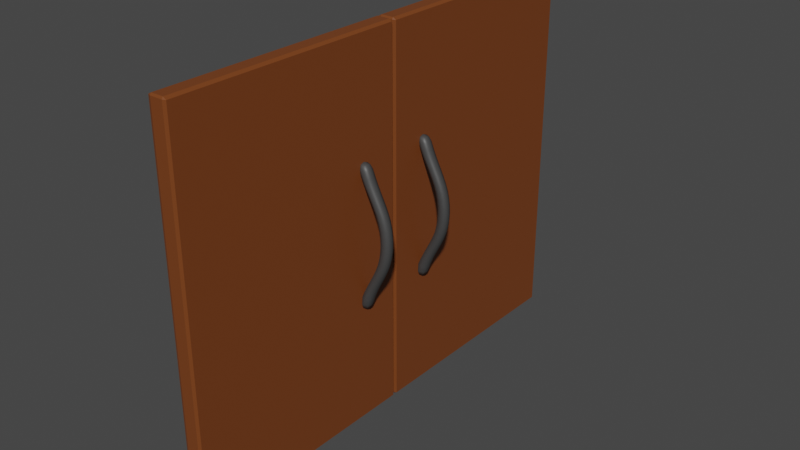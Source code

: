 # Source: DoubleDoorBlok.blend  (saved by Blender 3.5.10; exported with 4.5.12 LTS)
import bpy
from mathutils import Matrix  # noqa: F401  (used for matrix-valued properties, if any)

bpy.ops.wm.read_factory_settings(use_empty=True)
scene = bpy.context.scene
scene.name = 'Scene'

# ---- collections
col_collection = bpy.data.collections.new('Collection'); scene.collection.children.link(col_collection)

# ---- materials (node trees are filled in below, after node groups)
mat_doubledoor = bpy.data.materials.new('DoubleDoor')
mat_doubledoor.alpha_threshold = 0.0
mat_doubledoor.use_transparent_shadow = False
mat_doubledoor.roughness = 0.5
mat_doubledoor.line_color = (0.0, 0.0, 0.0, 1.0)
mat_doubledoorhandle = bpy.data.materials.new('DoubleDoorHandle')
mat_doubledoorhandle.use_transparent_shadow = False

# ---- material node trees
mat_doubledoor.use_nodes = True; mat_doubledoor.node_tree.nodes.clear()
_N = mat_doubledoor.node_tree.nodes; _L = mat_doubledoor.node_tree.links
n0 = _N.new('ShaderNodeOutputMaterial'); n0.name = 'Material Output'; n0.location = (300, 300)
n1 = _N.new('ShaderNodeBsdfPrincipled'); n1.name = 'Principled BSDF'; n1.location = (10, 300)
n1.distribution = 'GGX'
n1.subsurface_method = 'RANDOM_WALK_SKIN'
n1.inputs[0].default_value = (0.1845, 0.04971, 0.01033, 1.0)
n1.inputs[3].default_value = 1.45
n1.inputs[27].default_value = (0.0, 0.0, 0.0, 1.0)
n1.inputs[28].default_value = 1.0
_L.new(n1.outputs[0], n0.inputs[0])
n0.is_active_output = True
mat_doubledoorhandle.use_nodes = True; mat_doubledoorhandle.node_tree.nodes.clear()
_N = mat_doubledoorhandle.node_tree.nodes; _L = mat_doubledoorhandle.node_tree.links
n0 = _N.new('ShaderNodeBsdfPrincipled'); n0.name = 'Principled BSDF'; n0.location = (10, 300)
n0.distribution = 'GGX'
n0.subsurface_method = 'RANDOM_WALK_SKIN'
n0.inputs[0].default_value = (0.05227, 0.05227, 0.05227, 1.0)
n0.inputs[3].default_value = 1.45
n0.inputs[27].default_value = (0.0, 0.0, 0.0, 1.0)
n0.inputs[28].default_value = 1.0
n1 = _N.new('ShaderNodeOutputMaterial'); n1.name = 'Material Output'; n1.location = (300, 300)
_L.new(n0.outputs[0], n1.inputs[0])
n1.is_active_output = True

# ---- world
world_world = bpy.data.worlds.new('World'); scene.world = world_world
world_world.use_nodes = True; world_world.node_tree.nodes.clear()
_N = world_world.node_tree.nodes; _L = world_world.node_tree.links
n0 = _N.new('ShaderNodeOutputWorld'); n0.name = 'World Output'; n0.location = (300, 300)
n1 = _N.new('ShaderNodeBackground'); n1.name = 'Background'; n1.location = (10, 300)
n1.inputs[0].default_value = (0.05088, 0.05088, 0.05088, 1.0)
_L.new(n1.outputs[0], n0.inputs[0])
n0.is_active_output = True
world_world.color = (0.05088, 0.05088, 0.05088)
world_world.use_sun_shadow = False
world_world.sun_shadow_jitter_overblur = 0.0

# ---- meshes
me_plane = bpy.data.meshes.new('Plane')
me_plane.from_pydata([(-0.5, -0.495, 0.025), (-0.495, -0.5, 0.025), (-0.495, -0.495, 0.03), (0.495, -0.5, 0.025), (0.5, -0.495, 0.025), (0.495, -0.495, 0.03), (-0.5, 0.495, 0.025), (-0.495, 0.495, 0.03), (-0.495, 0.5, 0.025), (0.5, 0.495, 0.025), (0.495, 0.5, 0.025), (0.495, 0.495, 0.03), (-0.5, -0.495, 0.005), (-0.495, -0.495, 0.0), (-0.495, -0.5, 0.005), (0.495, -0.5, 0.005), (0.495, -0.495, 0.0), (0.5, -0.495, 0.005), (-0.5, 0.495, 0.005), (-0.495, 0.5, 0.005), (-0.495, 0.495, 0.0), (0.5, 0.495, 0.005), (0.495, 0.495, 0.0), (0.495, 0.5, 0.005)], [], [(3, 1, 14, 15), (2, 5, 11, 7), (9, 4, 17, 21), (8, 10, 23, 19), (13, 20, 22, 16), (0, 1, 2), (3, 4, 5), (6, 7, 8), (9, 10, 11), (12, 13, 14), (15, 16, 17), (18, 19, 20), (21, 22, 23), (6, 0, 2, 7), (1, 3, 5, 2), (4, 9, 11, 5), (10, 8, 7, 11), (20, 13, 12, 18), (13, 16, 15, 14), (16, 22, 21, 17), (22, 20, 19, 23), (0, 12, 14, 1), (3, 15, 17, 4), (8, 19, 18, 6), (9, 21, 23, 10), (0, 6, 18, 12)])
_uv = me_plane.uv_layers.new(name='UVMap')
_uv.uv.foreach_set('vector', [0.995, 0.0, 0.005, 0.0, 0.005, 0.0, 0.995, 0.0, 0.005, 0.005, 0.995, 0.005, 0.995, 0.995, 0.005, 0.995, 1.0, 0.995, 1.0, 0.005, 1.0, 0.005, 1.0, 0.995, 0.005, 1.0, 0.995, 1.0, 0.995, 1.0, 0.005, 1.0, 0.005, 0.005, 0.005, 0.995, 0.995, 0.995, 0.995, 0.005, 0.0, 0.005, 0.005, 0.0, 0.005, 0.005, 0.995, 0.0, 1.0, 0.005, 0.995, 0.005, 0.0, 0.995, 0.005, 0.995, 0.005, 1.0, 1.0, 0.995, 0.995, 1.0, 0.995, 0.995, 0.0, 0.005, 0.005, 0.005, 0.005, 0.0, 0.995, 0.0, 0.995, 0.005, 1.0, 0.005, 0.0, 0.995, 0.005, 1.0, 0.005, 0.995, 1.0, 0.995, 0.995, 0.995, 0.995, 1.0, 0.0, 0.995, 0.0, 0.005, 0.005, 0.005, 0.005, 0.995, 0.005, 0.0, 0.995, 0.0, 0.995, 0.005, 0.005, 0.005, 1.0, 0.005, 1.0, 0.995, 0.995, 0.995, 0.995, 0.005, 0.995, 1.0, 0.005, 1.0, 0.005, 0.995, 0.995, 0.995, 0.005, 0.995, 0.005, 0.005, 0.0, 0.005, 0.0, 0.995, 0.005, 0.005, 0.995, 0.005, 0.995, 0.0, 0.005, 0.0, 0.995, 0.005, 0.995, 0.995, 1.0, 0.995, 1.0, 0.005, 0.995, 0.995, 0.005, 0.995, 0.005, 1.0, 0.995, 1.0, 0.0, 0.005, 0.0, 0.005, 0.005, 0.0, 0.005, 0.0, 0.995, 0.0, 0.995, 0.0, 1.0, 0.005, 1.0, 0.005, 0.005, 1.0, 0.005, 1.0, 0.0, 0.995, 0.0, 0.995, 1.0, 0.995, 1.0, 0.995, 0.995, 1.0, 0.995, 1.0, 0.0, 0.005, 0.0, 0.995, 0.0, 0.995, 0.0, 0.005])
me_plane.materials.append(mat_doubledoor)
me_plane.update()
me_cube_001 = bpy.data.meshes.new('Cube.001')
me_cube_001.from_pydata([(-0.125, -0.125, -0.07449), (-0.125, -0.125, 0.1755), (-0.1667, 0.2426, 0.005674), (-0.1667, 0.2426, 0.339), (0.125, -0.125, -0.06717), (0.125, -0.125, 0.1828), (0.1667, 0.2426, 0.02415), (0.1667, 0.2426, 0.3575), (-0.1667, 0.7067, 0.552), (-0.1667, 0.7067, 0.2187), (0.1667, 0.7067, 0.2495), (0.1667, 0.7067, 0.5828), (-0.1667, 1.172, 0.7875), (-0.1667, 1.172, 0.4542), (0.1667, 1.172, 0.497), (0.1667, 1.172, 0.8303), (-0.1667, 1.658, 0.9832), (-0.1667, 1.658, 0.6499), (0.1667, 1.658, 0.704), (0.1667, 1.658, 1.037), (-0.1667, 2.174, 1.08), (-0.1667, 2.174, 0.7471), (0.1667, 2.174, 0.8086), (0.1667, 2.174, 1.142), (-0.1667, 2.685, 1.081), (-0.1667, 2.685, 0.7477), (0.1667, 2.685, 0.8093), (0.1667, 2.685, 1.143), (-0.1667, 3.196, 0.9852), (-0.1667, 3.196, 0.6519), (0.1667, 3.196, 0.7061), (0.1667, 3.196, 1.039), (-0.1667, 3.699, 0.7819), (-0.1667, 3.699, 0.4486), (0.1667, 3.699, 0.4912), (0.1667, 3.699, 0.8245), (-0.1667, 4.207, 0.5265), (-0.1667, 4.207, 0.1932), (0.1667, 4.207, 0.2226), (0.1667, 4.207, 0.5559), (-0.1667, 4.719, 0.3026), (-0.1667, 4.719, -0.03074), (0.1667, 4.719, -0.01498), (0.1667, 4.719, 0.3184), (-0.125, 5.088, 0.1561), (-0.125, 5.088, -0.09392), (0.125, 5.088, -0.0887), (0.125, 5.088, 0.1613), (-0.1595, 0.01489, -0.0667), (-0.1524, -0.1524, 0.04165), (-0.1595, 0.01489, 0.2524), (-0.2292, 0.2426, 0.1689), (0.0, 0.2426, -0.04759), (0.0, 0.2426, 0.4107), (0.2292, 0.2426, 0.1943), (0.1595, 0.01489, -0.05452), (0.1595, 0.01489, 0.2645), (0.1524, -0.1524, 0.04988), (-3.027e-09, -0.1524, -0.1066), (-2.328e-10, -0.1524, 0.1982), (-0.2292, 0.7067, 0.3796), (0.0, 0.7067, 0.1716), (0.0, 0.7067, 0.6299), (0.2292, 0.7067, 0.4219), (0.1667, 0.4769, 0.1307), (0.1667, 0.4769, 0.464), (-0.1667, 0.4769, 0.106), (-0.1667, 0.4769, 0.4393), (-0.2292, 1.172, 0.6128), (0.0, 1.172, 0.4131), (0.0, 1.172, 0.8714), (0.2292, 1.172, 0.6717), (0.1667, 0.9375, 0.3741), (0.1667, 0.9375, 0.7074), (-0.1667, 0.9375, 0.3372), (-0.1667, 0.9375, 0.6705), (-0.2292, 1.658, 0.8064), (0.0, 1.658, 0.6144), (0.0, 1.658, 1.073), (0.2292, 1.658, 0.8808), (-0.1667, 1.411, 0.5615), (0.1667, 1.411, 0.6103), (0.1667, 1.411, 0.9436), (-0.1667, 1.411, 0.8948), (-0.2292, 2.174, 0.9023), (0.0, 2.174, 0.7154), (0.0, 2.174, 1.174), (0.2292, 2.174, 0.9868), (0.1667, 1.914, 1.103), (-0.1667, 1.914, 1.045), (-0.1667, 1.914, 0.7115), (0.1667, 1.914, 0.7701), (-0.2292, 2.685, 0.9029), (0.0, 2.685, 0.716), (0.0, 2.685, 1.174), (0.2292, 2.685, 0.9875), (0.1667, 2.43, 0.8214), (0.1667, 2.43, 1.155), (-0.1667, 2.43, 0.7589), (-0.1667, 2.43, 1.092), (-0.2292, 3.196, 0.8084), (0.0, 3.196, 0.6165), (0.0, 3.196, 1.075), (0.2292, 3.196, 0.883), (0.1667, 2.941, 1.105), (-0.1667, 2.941, 1.047), (-0.1667, 2.941, 0.7132), (0.1667, 2.941, 0.7719), (-0.2292, 3.699, 0.6073), (0.0, 3.699, 0.4074), (0.0, 3.699, 0.8657), (0.2292, 3.699, 0.6658), (0.1667, 3.448, 0.9435), (-0.1667, 3.448, 0.8948), (-0.1667, 3.448, 0.5614), (0.1667, 3.448, 0.6102), (-0.2292, 4.207, 0.3543), (0.0, 4.207, 0.1454), (0.0, 4.207, 0.6037), (0.2292, 4.207, 0.3947), (0.1667, 3.951, 0.3586), (0.1667, 3.951, 0.6919), (-0.1667, 3.951, 0.3225), (-0.1667, 3.951, 0.6558), (-0.2292, 4.719, 0.133), (0.0, 4.719, -0.08536), (0.0, 4.719, 0.373), (0.2292, 4.719, 0.1546), (0.1667, 4.464, 0.4273), (-0.1667, 4.464, 0.4047), (-0.1667, 4.464, 0.07137), (0.1667, 4.464, 0.09392), (-0.1524, 5.115, 0.02438), (3.027e-09, 5.115, -0.1252), (0.0, 5.115, 0.1796), (0.1524, 5.115, 0.03007), (-0.1595, 4.951, 0.2244), (-0.1595, 4.951, -0.09463), (0.1595, 4.951, -0.08517), (0.1595, 4.951, 0.2339), (-0.2195, 0.01219, 0.08979), (0.2292, 0.4769, 0.302), (0.2195, 0.01219, 0.1064), (-2.328e-09, -0.2099, 0.02813), (2.794e-09, 0.01219, -0.1214), (-3.027e-09, 0.01219, 0.3176), (0.2292, 0.9375, 0.5476), (0.0, 0.4769, 0.05585), (0.0, 0.4769, 0.5142), (-0.2292, 0.4769, 0.268), (0.0, 1.411, 0.5234), (0.0, 0.9375, 0.2931), (0.0, 0.9375, 0.7515), (-0.2292, 0.9375, 0.497), (0.0, 1.914, 1.137), (0.0, 1.411, 0.9817), (-0.2292, 1.411, 0.719), (0.2292, 1.411, 0.7861), (0.2292, 2.43, 0.9998), (-0.2292, 1.914, 0.8672), (0.2292, 1.914, 0.9477), (0.0, 1.914, 0.6783), (0.0, 2.941, 1.138), (0.0, 2.43, 0.7277), (0.0, 2.43, 1.186), (-0.2292, 2.43, 0.9139), (0.0, 3.448, 0.9816), (-0.2292, 2.941, 0.8689), (0.2292, 2.941, 0.9496), (0.0, 2.941, 0.6801), (0.2292, 3.951, 0.532), (-0.2292, 3.448, 0.7189), (0.2292, 3.448, 0.786), (0.0, 3.448, 0.5233), (0.0, 4.464, 0.4785), (0.0, 3.951, 0.278), (0.0, 3.951, 0.7364), (-0.2292, 3.951, 0.4824), (-0.2195, 4.954, 0.06256), (-0.2292, 4.464, 0.2338), (0.2292, 4.464, 0.2648), (0.0, 4.464, 0.02015), (2.328e-09, 5.17, 0.01366), (0.2195, 4.954, 0.07542), (0.0, 4.954, -0.1505), (9.313e-10, 4.954, 0.2885)], [], [(0, 49, 140, 48), (49, 1, 50, 140), (140, 50, 3, 51), (48, 140, 51, 2), (7, 54, 141, 65), (54, 6, 64, 141), (141, 64, 10, 63), (65, 141, 63, 11), (6, 54, 142, 55), (54, 7, 56, 142), (142, 56, 5, 57), (55, 142, 57, 4), (4, 57, 143, 58), (57, 5, 59, 143), (143, 59, 1, 49), (58, 143, 49, 0), (2, 52, 144, 48), (52, 6, 55, 144), (144, 55, 4, 58), (48, 144, 58, 0), (7, 53, 145, 56), (53, 3, 50, 145), (145, 50, 1, 59), (56, 145, 59, 5), (11, 63, 146, 73), (63, 10, 72, 146), (146, 72, 14, 71), (73, 146, 71, 15), (6, 52, 147, 64), (52, 2, 66, 147), (147, 66, 9, 61), (64, 147, 61, 10), (3, 53, 148, 67), (53, 7, 65, 148), (148, 65, 11, 62), (67, 148, 62, 8), (2, 51, 149, 66), (51, 3, 67, 149), (149, 67, 8, 60), (66, 149, 60, 9), (14, 69, 150, 81), (69, 13, 80, 150), (150, 80, 17, 77), (81, 150, 77, 18), (10, 61, 151, 72), (61, 9, 74, 151), (151, 74, 13, 69), (72, 151, 69, 14), (8, 62, 152, 75), (62, 11, 73, 152), (152, 73, 15, 70), (75, 152, 70, 12), (9, 60, 153, 74), (60, 8, 75, 153), (153, 75, 12, 68), (74, 153, 68, 13), (16, 78, 154, 89), (78, 19, 88, 154), (154, 88, 23, 86), (89, 154, 86, 20), (12, 70, 155, 83), (70, 15, 82, 155), (155, 82, 19, 78), (83, 155, 78, 16), (13, 68, 156, 80), (68, 12, 83, 156), (156, 83, 16, 76), (80, 156, 76, 17), (15, 71, 157, 82), (71, 14, 81, 157), (157, 81, 18, 79), (82, 157, 79, 19), (23, 87, 158, 97), (87, 22, 96, 158), (158, 96, 26, 95), (97, 158, 95, 27), (17, 76, 159, 90), (76, 16, 89, 159), (159, 89, 20, 84), (90, 159, 84, 21), (19, 79, 160, 88), (79, 18, 91, 160), (160, 91, 22, 87), (88, 160, 87, 23), (18, 77, 161, 91), (77, 17, 90, 161), (161, 90, 21, 85), (91, 161, 85, 22), (24, 94, 162, 105), (94, 27, 104, 162), (162, 104, 31, 102), (105, 162, 102, 28), (22, 85, 163, 96), (85, 21, 98, 163), (163, 98, 25, 93), (96, 163, 93, 26), (20, 86, 164, 99), (86, 23, 97, 164), (164, 97, 27, 94), (99, 164, 94, 24), (21, 84, 165, 98), (84, 20, 99, 165), (165, 99, 24, 92), (98, 165, 92, 25), (28, 102, 166, 113), (102, 31, 112, 166), (166, 112, 35, 110), (113, 166, 110, 32), (25, 92, 167, 106), (92, 24, 105, 167), (167, 105, 28, 100), (106, 167, 100, 29), (27, 95, 168, 104), (95, 26, 107, 168), (168, 107, 30, 103), (104, 168, 103, 31), (26, 93, 169, 107), (93, 25, 106, 169), (169, 106, 29, 101), (107, 169, 101, 30), (35, 111, 170, 121), (111, 34, 120, 170), (170, 120, 38, 119), (121, 170, 119, 39), (29, 100, 171, 114), (100, 28, 113, 171), (171, 113, 32, 108), (114, 171, 108, 33), (31, 103, 172, 112), (103, 30, 115, 172), (172, 115, 34, 111), (112, 172, 111, 35), (30, 101, 173, 115), (101, 29, 114, 173), (173, 114, 33, 109), (115, 173, 109, 34), (36, 118, 174, 129), (118, 39, 128, 174), (174, 128, 43, 126), (129, 174, 126, 40), (34, 109, 175, 120), (109, 33, 122, 175), (175, 122, 37, 117), (120, 175, 117, 38), (32, 110, 176, 123), (110, 35, 121, 176), (176, 121, 39, 118), (123, 176, 118, 36), (33, 108, 177, 122), (108, 32, 123, 177), (177, 123, 36, 116), (122, 177, 116, 37), (41, 124, 178, 137), (124, 40, 136, 178), (178, 136, 44, 132), (137, 178, 132, 45), (37, 116, 179, 130), (116, 36, 129, 179), (179, 129, 40, 124), (130, 179, 124, 41), (39, 119, 180, 128), (119, 38, 131, 180), (180, 131, 42, 127), (128, 180, 127, 43), (38, 117, 181, 131), (117, 37, 130, 181), (181, 130, 41, 125), (131, 181, 125, 42), (45, 132, 182, 133), (132, 44, 134, 182), (182, 134, 47, 135), (133, 182, 135, 46), (43, 127, 183, 139), (127, 42, 138, 183), (183, 138, 46, 135), (139, 183, 135, 47), (42, 125, 184, 138), (125, 41, 137, 184), (184, 137, 45, 133), (138, 184, 133, 46), (40, 126, 185, 136), (126, 43, 139, 185), (185, 139, 47, 134), (136, 185, 134, 44)])
me_cube_001.polygons.foreach_set('use_smooth', [True] * 184)
_uv = me_cube_001.uv_layers.new(name='UVMap')
_uv.uv.foreach_set('vector', [0.375, 0.0, 0.5, 0.0, 0.5, 0.1215, 0.375, 0.125, 0.5, 0.0, 0.625, 0.0, 0.625, 0.125, 0.5, 0.1215, 0.5, 0.1215, 0.625, 0.125, 0.625, 0.25, 0.5, 0.2153, 0.375, 0.125, 0.5, 0.1215, 0.5, 0.2153, 0.375, 0.25, 0.625, 0.5417, 0.5, 0.5417, 0.5, 0.5052, 0.625, 0.5052, 0.5, 0.5417, 0.375, 0.5417, 0.375, 0.5052, 0.5, 0.5052, 0.5, 0.5052, 0.375, 0.5052, 0.375, 0.5, 0.5, 0.5, 0.625, 0.5052, 0.5, 0.5052, 0.5, 0.5, 0.625, 0.5, 0.375, 0.5417, 0.5, 0.5417, 0.5, 0.6302, 0.375, 0.6302, 0.5, 0.5417, 0.625, 0.5417, 0.625, 0.6302, 0.5, 0.6302, 0.5, 0.6302, 0.625, 0.6302, 0.625, 0.75, 0.5, 0.75, 0.375, 0.6302, 0.5, 0.6302, 0.5, 0.75, 0.375, 0.75, 0.375, 0.75, 0.5, 0.75, 0.5, 0.875, 0.375, 0.875, 0.5, 0.75, 0.625, 0.75, 0.625, 0.875, 0.5, 0.875, 0.5, 0.875, 0.625, 0.875, 0.625, 1.0, 0.5, 1.0, 0.375, 0.875, 0.5, 0.875, 0.5, 1.0, 0.375, 1.0, 0.125, 0.5, 0.25, 0.5382, 0.25, 0.6293, 0.125, 0.625, 0.25, 0.5382, 0.375, 0.5417, 0.375, 0.6302, 0.25, 0.6293, 0.25, 0.6293, 0.375, 0.6302, 0.375, 0.75, 0.25, 0.75, 0.125, 0.625, 0.25, 0.6293, 0.25, 0.75, 0.125, 0.75, 0.625, 0.5417, 0.75, 0.5382, 0.75, 0.6293, 0.625, 0.6302, 0.75, 0.5382, 0.875, 0.5, 0.875, 0.625, 0.75, 0.6293, 0.75, 0.6293, 0.875, 0.625, 0.875, 0.75, 0.75, 0.75, 0.625, 0.6302, 0.75, 0.6293, 0.75, 0.75, 0.625, 0.75, 0.625, 0.5, 0.5, 0.5, 0.5, 0.5, 0.625, 0.5, 0.5, 0.5, 0.375, 0.5, 0.375, 0.5, 0.5, 0.5, 0.5, 0.5, 0.375, 0.5, 0.375, 0.5, 0.5, 0.5, 0.625, 0.5, 0.5, 0.5, 0.5, 0.5, 0.625, 0.5, 0.375, 0.5417, 0.25, 0.5382, 0.25, 0.5043, 0.375, 0.5052, 0.25, 0.5382, 0.125, 0.5, 0.125, 0.5, 0.25, 0.5043, 0.25, 0.5043, 0.125, 0.5, 0.125, 0.5, 0.25, 0.5, 0.375, 0.5052, 0.25, 0.5043, 0.25, 0.5, 0.375, 0.5, 0.875, 0.5, 0.75, 0.5382, 0.75, 0.5043, 0.875, 0.5, 0.75, 0.5382, 0.625, 0.5417, 0.625, 0.5052, 0.75, 0.5043, 0.75, 0.5043, 0.625, 0.5052, 0.625, 0.5, 0.75, 0.5, 0.875, 0.5, 0.75, 0.5043, 0.75, 0.5, 0.875, 0.5, 0.375, 0.25, 0.5, 0.2153, 0.5, 0.2465, 0.375, 0.25, 0.5, 0.2153, 0.625, 0.25, 0.625, 0.25, 0.5, 0.2465, 0.5, 0.2465, 0.625, 0.25, 0.625, 0.25, 0.5, 0.25, 0.375, 0.25, 0.5, 0.2465, 0.5, 0.25, 0.375, 0.25, 0.375, 0.5, 0.25, 0.5, 0.25, 0.5, 0.375, 0.5, 0.25, 0.5, 0.125, 0.5, 0.125, 0.5, 0.25, 0.5, 0.25, 0.5, 0.125, 0.5, 0.125, 0.5, 0.25, 0.5, 0.375, 0.5, 0.25, 0.5, 0.25, 0.5, 0.375, 0.5, 0.375, 0.5, 0.25, 0.5, 0.25, 0.5, 0.375, 0.5, 0.25, 0.5, 0.125, 0.5, 0.125, 0.5, 0.25, 0.5, 0.25, 0.5, 0.125, 0.5, 0.125, 0.5, 0.25, 0.5, 0.375, 0.5, 0.25, 0.5, 0.25, 0.5, 0.375, 0.5, 0.875, 0.5, 0.75, 0.5, 0.75, 0.5, 0.875, 0.5, 0.75, 0.5, 0.625, 0.5, 0.625, 0.5, 0.75, 0.5, 0.75, 0.5, 0.625, 0.5, 0.625, 0.5, 0.75, 0.5, 0.875, 0.5, 0.75, 0.5, 0.75, 0.5, 0.875, 0.5, 0.375, 0.25, 0.5, 0.25, 0.5, 0.25, 0.375, 0.25, 0.5, 0.25, 0.625, 0.25, 0.625, 0.25, 0.5, 0.25, 0.5, 0.25, 0.625, 0.25, 0.625, 0.25, 0.5, 0.25, 0.375, 0.25, 0.5, 0.25, 0.5, 0.25, 0.375, 0.25, 0.875, 0.5, 0.75, 0.5, 0.75, 0.5, 0.875, 0.5, 0.75, 0.5, 0.625, 0.5, 0.625, 0.5, 0.75, 0.5, 0.75, 0.5, 0.625, 0.5, 0.625, 0.5, 0.75, 0.5, 0.875, 0.5, 0.75, 0.5, 0.75, 0.5, 0.875, 0.5, 0.875, 0.5, 0.75, 0.5, 0.75, 0.5, 0.875, 0.5, 0.75, 0.5, 0.625, 0.5, 0.625, 0.5, 0.75, 0.5, 0.75, 0.5, 0.625, 0.5, 0.625, 0.5, 0.75, 0.5, 0.875, 0.5, 0.75, 0.5, 0.75, 0.5, 0.875, 0.5, 0.375, 0.25, 0.5, 0.25, 0.5, 0.25, 0.375, 0.25, 0.5, 0.25, 0.625, 0.25, 0.625, 0.25, 0.5, 0.25, 0.5, 0.25, 0.625, 0.25, 0.625, 0.25, 0.5, 0.25, 0.375, 0.25, 0.5, 0.25, 0.5, 0.25, 0.375, 0.25, 0.625, 0.5, 0.5, 0.5, 0.5, 0.5, 0.625, 0.5, 0.5, 0.5, 0.375, 0.5, 0.375, 0.5, 0.5, 0.5, 0.5, 0.5, 0.375, 0.5, 0.375, 0.5, 0.5, 0.5, 0.625, 0.5, 0.5, 0.5, 0.5, 0.5, 0.625, 0.5, 0.625, 0.5, 0.5, 0.5, 0.5, 0.5, 0.625, 0.5, 0.5, 0.5, 0.375, 0.5, 0.375, 0.5, 0.5, 0.5, 0.5, 0.5, 0.375, 0.5, 0.375, 0.5, 0.5, 0.5, 0.625, 0.5, 0.5, 0.5, 0.5, 0.5, 0.625, 0.5, 0.375, 0.25, 0.5, 0.25, 0.5, 0.25, 0.375, 0.25, 0.5, 0.25, 0.625, 0.25, 0.625, 0.25, 0.5, 0.25, 0.5, 0.25, 0.625, 0.25, 0.625, 0.25, 0.5, 0.25, 0.375, 0.25, 0.5, 0.25, 0.5, 0.25, 0.375, 0.25, 0.625, 0.5, 0.5, 0.5, 0.5, 0.5, 0.625, 0.5, 0.5, 0.5, 0.375, 0.5, 0.375, 0.5, 0.5, 0.5, 0.5, 0.5, 0.375, 0.5, 0.375, 0.5, 0.5, 0.5, 0.625, 0.5, 0.5, 0.5, 0.5, 0.5, 0.625, 0.5, 0.375, 0.5, 0.25, 0.5, 0.25, 0.5, 0.375, 0.5, 0.25, 0.5, 0.125, 0.5, 0.125, 0.5, 0.25, 0.5, 0.25, 0.5, 0.125, 0.5, 0.125, 0.5, 0.25, 0.5, 0.375, 0.5, 0.25, 0.5, 0.25, 0.5, 0.375, 0.5, 0.875, 0.5, 0.75, 0.5, 0.75, 0.5, 0.875, 0.5, 0.75, 0.5, 0.625, 0.5, 0.625, 0.5, 0.75, 0.5, 0.75, 0.5, 0.625, 0.5, 0.625, 0.5, 0.75, 0.5, 0.875, 0.5, 0.75, 0.5, 0.75, 0.5, 0.875, 0.5, 0.375, 0.5, 0.25, 0.5, 0.25, 0.5, 0.375, 0.5, 0.25, 0.5, 0.125, 0.5, 0.125, 0.5, 0.25, 0.5, 0.25, 0.5, 0.125, 0.5, 0.125, 0.5, 0.25, 0.5, 0.375, 0.5, 0.25, 0.5, 0.25, 0.5, 0.375, 0.5, 0.875, 0.5, 0.75, 0.5, 0.75, 0.5, 0.875, 0.5, 0.75, 0.5, 0.625, 0.5, 0.625, 0.5, 0.75, 0.5, 0.75, 0.5, 0.625, 0.5, 0.625, 0.5, 0.75, 0.5, 0.875, 0.5, 0.75, 0.5, 0.75, 0.5, 0.875, 0.5, 0.375, 0.25, 0.5, 0.25, 0.5, 0.25, 0.375, 0.25, 0.5, 0.25, 0.625, 0.25, 0.625, 0.25, 0.5, 0.25, 0.5, 0.25, 0.625, 0.25, 0.625, 0.25, 0.5, 0.25, 0.375, 0.25, 0.5, 0.25, 0.5, 0.25, 0.375, 0.25, 0.875, 0.5, 0.75, 0.5, 0.75, 0.5, 0.875, 0.5, 0.75, 0.5, 0.625, 0.5, 0.625, 0.5, 0.75, 0.5, 0.75, 0.5, 0.625, 0.5, 0.625, 0.5, 0.75, 0.5, 0.875, 0.5, 0.75, 0.5, 0.75, 0.5, 0.875, 0.5, 0.375, 0.25, 0.5, 0.25, 0.5, 0.25, 0.375, 0.25, 0.5, 0.25, 0.625, 0.25, 0.625, 0.25, 0.5, 0.25, 0.5, 0.25, 0.625, 0.25, 0.625, 0.25, 0.5, 0.25, 0.375, 0.25, 0.5, 0.25, 0.5, 0.25, 0.375, 0.25, 0.625, 0.5, 0.5, 0.5, 0.5, 0.5, 0.625, 0.5, 0.5, 0.5, 0.375, 0.5, 0.375, 0.5, 0.5, 0.5, 0.5, 0.5, 0.375, 0.5, 0.375, 0.5, 0.5, 0.5, 0.625, 0.5, 0.5, 0.5, 0.5, 0.5, 0.625, 0.5, 0.375, 0.5, 0.25, 0.5, 0.25, 0.5, 0.375, 0.5, 0.25, 0.5, 0.125, 0.5, 0.125, 0.5, 0.25, 0.5, 0.25, 0.5, 0.125, 0.5, 0.125, 0.5, 0.25, 0.5, 0.375, 0.5, 0.25, 0.5, 0.25, 0.5, 0.375, 0.5, 0.625, 0.5, 0.5, 0.5, 0.5, 0.5, 0.625, 0.5, 0.5, 0.5, 0.375, 0.5, 0.375, 0.5, 0.5, 0.5, 0.5, 0.5, 0.375, 0.5, 0.375, 0.5, 0.5, 0.5, 0.625, 0.5, 0.5, 0.5, 0.5, 0.5, 0.625, 0.5, 0.375, 0.25, 0.5, 0.25, 0.5, 0.25, 0.375, 0.25, 0.5, 0.25, 0.625, 0.25, 0.625, 0.25, 0.5, 0.25, 0.5, 0.25, 0.625, 0.25, 0.625, 0.25, 0.5, 0.25, 0.375, 0.25, 0.5, 0.25, 0.5, 0.25, 0.375, 0.25, 0.625, 0.5, 0.5, 0.5, 0.5, 0.5, 0.625, 0.5, 0.5, 0.5, 0.375, 0.5, 0.375, 0.5, 0.5, 0.5, 0.5, 0.5, 0.375, 0.5, 0.375, 0.5, 0.5, 0.5, 0.625, 0.5, 0.5, 0.5, 0.5, 0.5, 0.625, 0.5, 0.375, 0.5, 0.25, 0.5, 0.25, 0.5, 0.375, 0.5, 0.25, 0.5, 0.125, 0.5, 0.125, 0.5, 0.25, 0.5, 0.25, 0.5, 0.125, 0.5, 0.125, 0.5, 0.25, 0.5, 0.375, 0.5, 0.25, 0.5, 0.25, 0.5, 0.375, 0.5, 0.875, 0.5, 0.75, 0.5, 0.75, 0.5, 0.875, 0.5, 0.75, 0.5, 0.625, 0.5, 0.625, 0.5, 0.75, 0.5, 0.75, 0.5, 0.625, 0.5, 0.625, 0.5, 0.75, 0.5, 0.875, 0.5, 0.75, 0.5, 0.75, 0.5, 0.875, 0.5, 0.375, 0.5, 0.25, 0.5, 0.25, 0.5, 0.375, 0.5, 0.25, 0.5, 0.125, 0.5, 0.125, 0.5, 0.25, 0.5, 0.25, 0.5, 0.125, 0.5, 0.125, 0.5, 0.25, 0.5, 0.375, 0.5, 0.25, 0.5, 0.25, 0.5, 0.375, 0.5, 0.875, 0.5, 0.75, 0.5, 0.75, 0.5, 0.875, 0.5, 0.75, 0.5, 0.625, 0.5, 0.625, 0.5, 0.75, 0.5, 0.75, 0.5, 0.625, 0.5, 0.625, 0.5, 0.75, 0.5, 0.875, 0.5, 0.75, 0.5, 0.75, 0.5, 0.875, 0.5, 0.375, 0.25, 0.5, 0.25, 0.5, 0.25, 0.375, 0.25, 0.5, 0.25, 0.625, 0.25, 0.625, 0.25, 0.5, 0.25, 0.5, 0.25, 0.625, 0.25, 0.625, 0.25, 0.5, 0.25, 0.375, 0.25, 0.5, 0.25, 0.5, 0.25, 0.375, 0.25, 0.375, 0.25, 0.5, 0.25, 0.5, 0.2535, 0.375, 0.25, 0.5, 0.25, 0.625, 0.25, 0.625, 0.25, 0.5, 0.2535, 0.5, 0.2535, 0.625, 0.25, 0.625, 0.25, 0.5, 0.2847, 0.375, 0.25, 0.5, 0.2535, 0.5, 0.2847, 0.375, 0.25, 0.375, 0.25, 0.5, 0.25, 0.5, 0.25, 0.375, 0.25, 0.5, 0.25, 0.625, 0.25, 0.625, 0.25, 0.5, 0.25, 0.5, 0.25, 0.625, 0.25, 0.625, 0.25, 0.5, 0.25, 0.375, 0.25, 0.5, 0.25, 0.5, 0.25, 0.375, 0.25, 0.625, 0.5, 0.5, 0.5, 0.5, 0.5, 0.625, 0.5, 0.5, 0.5, 0.375, 0.5, 0.375, 0.5, 0.5, 0.5, 0.5, 0.5, 0.375, 0.5, 0.375, 0.5, 0.5, 0.5, 0.625, 0.5, 0.5, 0.5, 0.5, 0.5, 0.625, 0.5, 0.375, 0.5, 0.25, 0.5, 0.25, 0.5, 0.375, 0.5, 0.25, 0.5, 0.125, 0.5, 0.125, 0.5, 0.25, 0.5, 0.25, 0.5, 0.125, 0.5, 0.125, 0.5, 0.25, 0.5, 0.375, 0.5, 0.25, 0.5, 0.25, 0.5, 0.375, 0.5, 0.375, 0.25, 0.5, 0.2847, 0.5, 0.375, 0.375, 0.375, 0.5, 0.2847, 0.625, 0.25, 0.625, 0.375, 0.5, 0.375, 0.5, 0.375, 0.625, 0.375, 0.625, 0.5, 0.5, 0.4653, 0.375, 0.375, 0.5, 0.375, 0.5, 0.4653, 0.375, 0.5, 0.625, 0.5, 0.5, 0.5, 0.5, 0.4965, 0.625, 0.4991, 0.5, 0.5, 0.375, 0.5, 0.375, 0.4991, 0.5, 0.4965, 0.5, 0.4965, 0.375, 0.4991, 0.375, 0.5, 0.5, 0.4653, 0.625, 0.4991, 0.5, 0.4965, 0.5, 0.4653, 0.625, 0.5, 0.375, 0.5, 0.25, 0.5, 0.25, 0.5, 0.375, 0.4991, 0.25, 0.5, 0.125, 0.5, 0.125, 0.5, 0.25, 0.5, 0.25, 0.5, 0.125, 0.5, 0.125, 0.5, 0.25, 0.5, 0.375, 0.4991, 0.25, 0.5, 0.25, 0.5, 0.375, 0.5, 0.875, 0.5, 0.75, 0.5, 0.75, 0.5, 0.875, 0.5, 0.75, 0.5, 0.625, 0.5, 0.625, 0.4991, 0.75, 0.5, 0.75, 0.5, 0.625, 0.4991, 0.625, 0.5, 0.75, 0.5, 0.875, 0.5, 0.75, 0.5, 0.75, 0.5, 0.875, 0.5])
me_cube_001.materials.append(mat_doubledoorhandle)
me_cube_001.update()
me_plane_001 = bpy.data.meshes.new('Plane.001')
me_plane_001.from_pydata([(-0.5, -0.495, 0.025), (-0.495, -0.5, 0.025), (-0.495, -0.495, 0.03), (0.495, -0.5, 0.025), (0.5, -0.495, 0.025), (0.495, -0.495, 0.03), (-0.5, 0.495, 0.025), (-0.495, 0.495, 0.03), (-0.495, 0.5, 0.025), (0.5, 0.495, 0.025), (0.495, 0.5, 0.025), (0.495, 0.495, 0.03), (-0.5, -0.495, 0.005), (-0.495, -0.495, 0.0), (-0.495, -0.5, 0.005), (0.495, -0.5, 0.005), (0.495, -0.495, 0.0), (0.5, -0.495, 0.005), (-0.5, 0.495, 0.005), (-0.495, 0.5, 0.005), (-0.495, 0.495, 0.0), (0.5, 0.495, 0.005), (0.495, 0.495, 0.0), (0.495, 0.5, 0.005)], [], [(3, 1, 14, 15), (2, 5, 11, 7), (9, 4, 17, 21), (8, 10, 23, 19), (13, 20, 22, 16), (0, 1, 2), (3, 4, 5), (6, 7, 8), (9, 10, 11), (12, 13, 14), (15, 16, 17), (18, 19, 20), (21, 22, 23), (6, 0, 2, 7), (1, 3, 5, 2), (4, 9, 11, 5), (10, 8, 7, 11), (20, 13, 12, 18), (13, 16, 15, 14), (16, 22, 21, 17), (22, 20, 19, 23), (0, 12, 14, 1), (3, 15, 17, 4), (8, 19, 18, 6), (9, 21, 23, 10), (0, 6, 18, 12)])
_uv = me_plane_001.uv_layers.new(name='UVMap')
_uv.uv.foreach_set('vector', [0.995, 0.0, 0.005, 0.0, 0.005, 0.0, 0.995, 0.0, 0.005, 0.005, 0.995, 0.005, 0.995, 0.995, 0.005, 0.995, 1.0, 0.995, 1.0, 0.005, 1.0, 0.005, 1.0, 0.995, 0.005, 1.0, 0.995, 1.0, 0.995, 1.0, 0.005, 1.0, 0.005, 0.005, 0.005, 0.995, 0.995, 0.995, 0.995, 0.005, 0.0, 0.005, 0.005, 0.0, 0.005, 0.005, 0.995, 0.0, 1.0, 0.005, 0.995, 0.005, 0.0, 0.995, 0.005, 0.995, 0.005, 1.0, 1.0, 0.995, 0.995, 1.0, 0.995, 0.995, 0.0, 0.005, 0.005, 0.005, 0.005, 0.0, 0.995, 0.0, 0.995, 0.005, 1.0, 0.005, 0.0, 0.995, 0.005, 1.0, 0.005, 0.995, 1.0, 0.995, 0.995, 0.995, 0.995, 1.0, 0.0, 0.995, 0.0, 0.005, 0.005, 0.005, 0.005, 0.995, 0.005, 0.0, 0.995, 0.0, 0.995, 0.005, 0.005, 0.005, 1.0, 0.005, 1.0, 0.995, 0.995, 0.995, 0.995, 0.005, 0.995, 1.0, 0.005, 1.0, 0.005, 0.995, 0.995, 0.995, 0.005, 0.995, 0.005, 0.005, 0.0, 0.005, 0.0, 0.995, 0.005, 0.005, 0.995, 0.005, 0.995, 0.0, 0.005, 0.0, 0.995, 0.005, 0.995, 0.995, 1.0, 0.995, 1.0, 0.005, 0.995, 0.995, 0.005, 0.995, 0.005, 1.0, 0.995, 1.0, 0.0, 0.005, 0.0, 0.005, 0.005, 0.0, 0.005, 0.0, 0.995, 0.0, 0.995, 0.0, 1.0, 0.005, 1.0, 0.005, 0.005, 1.0, 0.005, 1.0, 0.0, 0.995, 0.0, 0.995, 1.0, 0.995, 1.0, 0.995, 0.995, 1.0, 0.995, 1.0, 0.0, 0.005, 0.0, 0.995, 0.0, 0.995, 0.0, 0.005])
me_plane_001.materials.append(mat_doubledoor)
me_plane_001.update()
me_cube_003 = bpy.data.meshes.new('Cube.003')
me_cube_003.from_pydata([(-0.125, -0.125, -0.07449), (-0.125, -0.125, 0.1755), (-0.1667, 0.2426, 0.005674), (-0.1667, 0.2426, 0.339), (0.125, -0.125, -0.06717), (0.125, -0.125, 0.1828), (0.1667, 0.2426, 0.02415), (0.1667, 0.2426, 0.3575), (-0.1667, 0.7067, 0.552), (-0.1667, 0.7067, 0.2187), (0.1667, 0.7067, 0.2495), (0.1667, 0.7067, 0.5828), (-0.1667, 1.172, 0.7875), (-0.1667, 1.172, 0.4542), (0.1667, 1.172, 0.497), (0.1667, 1.172, 0.8303), (-0.1667, 1.658, 0.9832), (-0.1667, 1.658, 0.6499), (0.1667, 1.658, 0.704), (0.1667, 1.658, 1.037), (-0.1667, 2.174, 1.08), (-0.1667, 2.174, 0.7471), (0.1667, 2.174, 0.8086), (0.1667, 2.174, 1.142), (-0.1667, 2.685, 1.081), (-0.1667, 2.685, 0.7477), (0.1667, 2.685, 0.8093), (0.1667, 2.685, 1.143), (-0.1667, 3.196, 0.9852), (-0.1667, 3.196, 0.6519), (0.1667, 3.196, 0.7061), (0.1667, 3.196, 1.039), (-0.1667, 3.699, 0.7819), (-0.1667, 3.699, 0.4486), (0.1667, 3.699, 0.4912), (0.1667, 3.699, 0.8245), (-0.1667, 4.207, 0.5265), (-0.1667, 4.207, 0.1932), (0.1667, 4.207, 0.2226), (0.1667, 4.207, 0.5559), (-0.1667, 4.719, 0.3026), (-0.1667, 4.719, -0.03074), (0.1667, 4.719, -0.01498), (0.1667, 4.719, 0.3184), (-0.125, 5.088, 0.1561), (-0.125, 5.088, -0.09392), (0.125, 5.088, -0.0887), (0.125, 5.088, 0.1613), (-0.1595, 0.01489, -0.0667), (-0.1524, -0.1524, 0.04165), (-0.1595, 0.01489, 0.2524), (-0.2292, 0.2426, 0.1689), (0.0, 0.2426, -0.04759), (0.0, 0.2426, 0.4107), (0.2292, 0.2426, 0.1943), (0.1595, 0.01489, -0.05452), (0.1595, 0.01489, 0.2645), (0.1524, -0.1524, 0.04988), (-3.027e-09, -0.1524, -0.1066), (-2.328e-10, -0.1524, 0.1982), (-0.2292, 0.7067, 0.3796), (0.0, 0.7067, 0.1716), (0.0, 0.7067, 0.6299), (0.2292, 0.7067, 0.4219), (0.1667, 0.4769, 0.1307), (0.1667, 0.4769, 0.464), (-0.1667, 0.4769, 0.106), (-0.1667, 0.4769, 0.4393), (-0.2292, 1.172, 0.6128), (0.0, 1.172, 0.4131), (0.0, 1.172, 0.8714), (0.2292, 1.172, 0.6717), (0.1667, 0.9375, 0.3741), (0.1667, 0.9375, 0.7074), (-0.1667, 0.9375, 0.3372), (-0.1667, 0.9375, 0.6705), (-0.2292, 1.658, 0.8064), (0.0, 1.658, 0.6144), (0.0, 1.658, 1.073), (0.2292, 1.658, 0.8808), (-0.1667, 1.411, 0.5615), (0.1667, 1.411, 0.6103), (0.1667, 1.411, 0.9436), (-0.1667, 1.411, 0.8948), (-0.2292, 2.174, 0.9023), (0.0, 2.174, 0.7154), (0.0, 2.174, 1.174), (0.2292, 2.174, 0.9868), (0.1667, 1.914, 1.103), (-0.1667, 1.914, 1.045), (-0.1667, 1.914, 0.7115), (0.1667, 1.914, 0.7701), (-0.2292, 2.685, 0.9029), (0.0, 2.685, 0.716), (0.0, 2.685, 1.174), (0.2292, 2.685, 0.9875), (0.1667, 2.43, 0.8214), (0.1667, 2.43, 1.155), (-0.1667, 2.43, 0.7589), (-0.1667, 2.43, 1.092), (-0.2292, 3.196, 0.8084), (0.0, 3.196, 0.6165), (0.0, 3.196, 1.075), (0.2292, 3.196, 0.883), (0.1667, 2.941, 1.105), (-0.1667, 2.941, 1.047), (-0.1667, 2.941, 0.7132), (0.1667, 2.941, 0.7719), (-0.2292, 3.699, 0.6073), (0.0, 3.699, 0.4074), (0.0, 3.699, 0.8657), (0.2292, 3.699, 0.6658), (0.1667, 3.448, 0.9435), (-0.1667, 3.448, 0.8948), (-0.1667, 3.448, 0.5614), (0.1667, 3.448, 0.6102), (-0.2292, 4.207, 0.3543), (0.0, 4.207, 0.1454), (0.0, 4.207, 0.6037), (0.2292, 4.207, 0.3947), (0.1667, 3.951, 0.3586), (0.1667, 3.951, 0.6919), (-0.1667, 3.951, 0.3225), (-0.1667, 3.951, 0.6558), (-0.2292, 4.719, 0.133), (0.0, 4.719, -0.08536), (0.0, 4.719, 0.373), (0.2292, 4.719, 0.1546), (0.1667, 4.464, 0.4273), (-0.1667, 4.464, 0.4047), (-0.1667, 4.464, 0.07137), (0.1667, 4.464, 0.09392), (-0.1524, 5.115, 0.02438), (3.027e-09, 5.115, -0.1252), (0.0, 5.115, 0.1796), (0.1524, 5.115, 0.03007), (-0.1595, 4.951, 0.2244), (-0.1595, 4.951, -0.09463), (0.1595, 4.951, -0.08517), (0.1595, 4.951, 0.2339), (-0.2195, 0.01219, 0.08979), (0.2292, 0.4769, 0.302), (0.2195, 0.01219, 0.1064), (-2.328e-09, -0.2099, 0.02813), (2.794e-09, 0.01219, -0.1214), (-3.027e-09, 0.01219, 0.3176), (0.2292, 0.9375, 0.5476), (0.0, 0.4769, 0.05585), (0.0, 0.4769, 0.5142), (-0.2292, 0.4769, 0.268), (0.0, 1.411, 0.5234), (0.0, 0.9375, 0.2931), (0.0, 0.9375, 0.7515), (-0.2292, 0.9375, 0.497), (0.0, 1.914, 1.137), (0.0, 1.411, 0.9817), (-0.2292, 1.411, 0.719), (0.2292, 1.411, 0.7861), (0.2292, 2.43, 0.9998), (-0.2292, 1.914, 0.8672), (0.2292, 1.914, 0.9477), (0.0, 1.914, 0.6783), (0.0, 2.941, 1.138), (0.0, 2.43, 0.7277), (0.0, 2.43, 1.186), (-0.2292, 2.43, 0.9139), (0.0, 3.448, 0.9816), (-0.2292, 2.941, 0.8689), (0.2292, 2.941, 0.9496), (0.0, 2.941, 0.6801), (0.2292, 3.951, 0.532), (-0.2292, 3.448, 0.7189), (0.2292, 3.448, 0.786), (0.0, 3.448, 0.5233), (0.0, 4.464, 0.4785), (0.0, 3.951, 0.278), (0.0, 3.951, 0.7364), (-0.2292, 3.951, 0.4824), (-0.2195, 4.954, 0.06256), (-0.2292, 4.464, 0.2338), (0.2292, 4.464, 0.2648), (0.0, 4.464, 0.02015), (2.328e-09, 5.17, 0.01366), (0.2195, 4.954, 0.07542), (0.0, 4.954, -0.1505), (9.313e-10, 4.954, 0.2885)], [], [(0, 49, 140, 48), (49, 1, 50, 140), (140, 50, 3, 51), (48, 140, 51, 2), (7, 54, 141, 65), (54, 6, 64, 141), (141, 64, 10, 63), (65, 141, 63, 11), (6, 54, 142, 55), (54, 7, 56, 142), (142, 56, 5, 57), (55, 142, 57, 4), (4, 57, 143, 58), (57, 5, 59, 143), (143, 59, 1, 49), (58, 143, 49, 0), (2, 52, 144, 48), (52, 6, 55, 144), (144, 55, 4, 58), (48, 144, 58, 0), (7, 53, 145, 56), (53, 3, 50, 145), (145, 50, 1, 59), (56, 145, 59, 5), (11, 63, 146, 73), (63, 10, 72, 146), (146, 72, 14, 71), (73, 146, 71, 15), (6, 52, 147, 64), (52, 2, 66, 147), (147, 66, 9, 61), (64, 147, 61, 10), (3, 53, 148, 67), (53, 7, 65, 148), (148, 65, 11, 62), (67, 148, 62, 8), (2, 51, 149, 66), (51, 3, 67, 149), (149, 67, 8, 60), (66, 149, 60, 9), (14, 69, 150, 81), (69, 13, 80, 150), (150, 80, 17, 77), (81, 150, 77, 18), (10, 61, 151, 72), (61, 9, 74, 151), (151, 74, 13, 69), (72, 151, 69, 14), (8, 62, 152, 75), (62, 11, 73, 152), (152, 73, 15, 70), (75, 152, 70, 12), (9, 60, 153, 74), (60, 8, 75, 153), (153, 75, 12, 68), (74, 153, 68, 13), (16, 78, 154, 89), (78, 19, 88, 154), (154, 88, 23, 86), (89, 154, 86, 20), (12, 70, 155, 83), (70, 15, 82, 155), (155, 82, 19, 78), (83, 155, 78, 16), (13, 68, 156, 80), (68, 12, 83, 156), (156, 83, 16, 76), (80, 156, 76, 17), (15, 71, 157, 82), (71, 14, 81, 157), (157, 81, 18, 79), (82, 157, 79, 19), (23, 87, 158, 97), (87, 22, 96, 158), (158, 96, 26, 95), (97, 158, 95, 27), (17, 76, 159, 90), (76, 16, 89, 159), (159, 89, 20, 84), (90, 159, 84, 21), (19, 79, 160, 88), (79, 18, 91, 160), (160, 91, 22, 87), (88, 160, 87, 23), (18, 77, 161, 91), (77, 17, 90, 161), (161, 90, 21, 85), (91, 161, 85, 22), (24, 94, 162, 105), (94, 27, 104, 162), (162, 104, 31, 102), (105, 162, 102, 28), (22, 85, 163, 96), (85, 21, 98, 163), (163, 98, 25, 93), (96, 163, 93, 26), (20, 86, 164, 99), (86, 23, 97, 164), (164, 97, 27, 94), (99, 164, 94, 24), (21, 84, 165, 98), (84, 20, 99, 165), (165, 99, 24, 92), (98, 165, 92, 25), (28, 102, 166, 113), (102, 31, 112, 166), (166, 112, 35, 110), (113, 166, 110, 32), (25, 92, 167, 106), (92, 24, 105, 167), (167, 105, 28, 100), (106, 167, 100, 29), (27, 95, 168, 104), (95, 26, 107, 168), (168, 107, 30, 103), (104, 168, 103, 31), (26, 93, 169, 107), (93, 25, 106, 169), (169, 106, 29, 101), (107, 169, 101, 30), (35, 111, 170, 121), (111, 34, 120, 170), (170, 120, 38, 119), (121, 170, 119, 39), (29, 100, 171, 114), (100, 28, 113, 171), (171, 113, 32, 108), (114, 171, 108, 33), (31, 103, 172, 112), (103, 30, 115, 172), (172, 115, 34, 111), (112, 172, 111, 35), (30, 101, 173, 115), (101, 29, 114, 173), (173, 114, 33, 109), (115, 173, 109, 34), (36, 118, 174, 129), (118, 39, 128, 174), (174, 128, 43, 126), (129, 174, 126, 40), (34, 109, 175, 120), (109, 33, 122, 175), (175, 122, 37, 117), (120, 175, 117, 38), (32, 110, 176, 123), (110, 35, 121, 176), (176, 121, 39, 118), (123, 176, 118, 36), (33, 108, 177, 122), (108, 32, 123, 177), (177, 123, 36, 116), (122, 177, 116, 37), (41, 124, 178, 137), (124, 40, 136, 178), (178, 136, 44, 132), (137, 178, 132, 45), (37, 116, 179, 130), (116, 36, 129, 179), (179, 129, 40, 124), (130, 179, 124, 41), (39, 119, 180, 128), (119, 38, 131, 180), (180, 131, 42, 127), (128, 180, 127, 43), (38, 117, 181, 131), (117, 37, 130, 181), (181, 130, 41, 125), (131, 181, 125, 42), (45, 132, 182, 133), (132, 44, 134, 182), (182, 134, 47, 135), (133, 182, 135, 46), (43, 127, 183, 139), (127, 42, 138, 183), (183, 138, 46, 135), (139, 183, 135, 47), (42, 125, 184, 138), (125, 41, 137, 184), (184, 137, 45, 133), (138, 184, 133, 46), (40, 126, 185, 136), (126, 43, 139, 185), (185, 139, 47, 134), (136, 185, 134, 44)])
me_cube_003.polygons.foreach_set('use_smooth', [True] * 184)
_uv = me_cube_003.uv_layers.new(name='UVMap')
_uv.uv.foreach_set('vector', [0.375, 0.0, 0.5, 0.0, 0.5, 0.1215, 0.375, 0.125, 0.5, 0.0, 0.625, 0.0, 0.625, 0.125, 0.5, 0.1215, 0.5, 0.1215, 0.625, 0.125, 0.625, 0.25, 0.5, 0.2153, 0.375, 0.125, 0.5, 0.1215, 0.5, 0.2153, 0.375, 0.25, 0.625, 0.5417, 0.5, 0.5417, 0.5, 0.5052, 0.625, 0.5052, 0.5, 0.5417, 0.375, 0.5417, 0.375, 0.5052, 0.5, 0.5052, 0.5, 0.5052, 0.375, 0.5052, 0.375, 0.5, 0.5, 0.5, 0.625, 0.5052, 0.5, 0.5052, 0.5, 0.5, 0.625, 0.5, 0.375, 0.5417, 0.5, 0.5417, 0.5, 0.6302, 0.375, 0.6302, 0.5, 0.5417, 0.625, 0.5417, 0.625, 0.6302, 0.5, 0.6302, 0.5, 0.6302, 0.625, 0.6302, 0.625, 0.75, 0.5, 0.75, 0.375, 0.6302, 0.5, 0.6302, 0.5, 0.75, 0.375, 0.75, 0.375, 0.75, 0.5, 0.75, 0.5, 0.875, 0.375, 0.875, 0.5, 0.75, 0.625, 0.75, 0.625, 0.875, 0.5, 0.875, 0.5, 0.875, 0.625, 0.875, 0.625, 1.0, 0.5, 1.0, 0.375, 0.875, 0.5, 0.875, 0.5, 1.0, 0.375, 1.0, 0.125, 0.5, 0.25, 0.5382, 0.25, 0.6293, 0.125, 0.625, 0.25, 0.5382, 0.375, 0.5417, 0.375, 0.6302, 0.25, 0.6293, 0.25, 0.6293, 0.375, 0.6302, 0.375, 0.75, 0.25, 0.75, 0.125, 0.625, 0.25, 0.6293, 0.25, 0.75, 0.125, 0.75, 0.625, 0.5417, 0.75, 0.5382, 0.75, 0.6293, 0.625, 0.6302, 0.75, 0.5382, 0.875, 0.5, 0.875, 0.625, 0.75, 0.6293, 0.75, 0.6293, 0.875, 0.625, 0.875, 0.75, 0.75, 0.75, 0.625, 0.6302, 0.75, 0.6293, 0.75, 0.75, 0.625, 0.75, 0.625, 0.5, 0.5, 0.5, 0.5, 0.5, 0.625, 0.5, 0.5, 0.5, 0.375, 0.5, 0.375, 0.5, 0.5, 0.5, 0.5, 0.5, 0.375, 0.5, 0.375, 0.5, 0.5, 0.5, 0.625, 0.5, 0.5, 0.5, 0.5, 0.5, 0.625, 0.5, 0.375, 0.5417, 0.25, 0.5382, 0.25, 0.5043, 0.375, 0.5052, 0.25, 0.5382, 0.125, 0.5, 0.125, 0.5, 0.25, 0.5043, 0.25, 0.5043, 0.125, 0.5, 0.125, 0.5, 0.25, 0.5, 0.375, 0.5052, 0.25, 0.5043, 0.25, 0.5, 0.375, 0.5, 0.875, 0.5, 0.75, 0.5382, 0.75, 0.5043, 0.875, 0.5, 0.75, 0.5382, 0.625, 0.5417, 0.625, 0.5052, 0.75, 0.5043, 0.75, 0.5043, 0.625, 0.5052, 0.625, 0.5, 0.75, 0.5, 0.875, 0.5, 0.75, 0.5043, 0.75, 0.5, 0.875, 0.5, 0.375, 0.25, 0.5, 0.2153, 0.5, 0.2465, 0.375, 0.25, 0.5, 0.2153, 0.625, 0.25, 0.625, 0.25, 0.5, 0.2465, 0.5, 0.2465, 0.625, 0.25, 0.625, 0.25, 0.5, 0.25, 0.375, 0.25, 0.5, 0.2465, 0.5, 0.25, 0.375, 0.25, 0.375, 0.5, 0.25, 0.5, 0.25, 0.5, 0.375, 0.5, 0.25, 0.5, 0.125, 0.5, 0.125, 0.5, 0.25, 0.5, 0.25, 0.5, 0.125, 0.5, 0.125, 0.5, 0.25, 0.5, 0.375, 0.5, 0.25, 0.5, 0.25, 0.5, 0.375, 0.5, 0.375, 0.5, 0.25, 0.5, 0.25, 0.5, 0.375, 0.5, 0.25, 0.5, 0.125, 0.5, 0.125, 0.5, 0.25, 0.5, 0.25, 0.5, 0.125, 0.5, 0.125, 0.5, 0.25, 0.5, 0.375, 0.5, 0.25, 0.5, 0.25, 0.5, 0.375, 0.5, 0.875, 0.5, 0.75, 0.5, 0.75, 0.5, 0.875, 0.5, 0.75, 0.5, 0.625, 0.5, 0.625, 0.5, 0.75, 0.5, 0.75, 0.5, 0.625, 0.5, 0.625, 0.5, 0.75, 0.5, 0.875, 0.5, 0.75, 0.5, 0.75, 0.5, 0.875, 0.5, 0.375, 0.25, 0.5, 0.25, 0.5, 0.25, 0.375, 0.25, 0.5, 0.25, 0.625, 0.25, 0.625, 0.25, 0.5, 0.25, 0.5, 0.25, 0.625, 0.25, 0.625, 0.25, 0.5, 0.25, 0.375, 0.25, 0.5, 0.25, 0.5, 0.25, 0.375, 0.25, 0.875, 0.5, 0.75, 0.5, 0.75, 0.5, 0.875, 0.5, 0.75, 0.5, 0.625, 0.5, 0.625, 0.5, 0.75, 0.5, 0.75, 0.5, 0.625, 0.5, 0.625, 0.5, 0.75, 0.5, 0.875, 0.5, 0.75, 0.5, 0.75, 0.5, 0.875, 0.5, 0.875, 0.5, 0.75, 0.5, 0.75, 0.5, 0.875, 0.5, 0.75, 0.5, 0.625, 0.5, 0.625, 0.5, 0.75, 0.5, 0.75, 0.5, 0.625, 0.5, 0.625, 0.5, 0.75, 0.5, 0.875, 0.5, 0.75, 0.5, 0.75, 0.5, 0.875, 0.5, 0.375, 0.25, 0.5, 0.25, 0.5, 0.25, 0.375, 0.25, 0.5, 0.25, 0.625, 0.25, 0.625, 0.25, 0.5, 0.25, 0.5, 0.25, 0.625, 0.25, 0.625, 0.25, 0.5, 0.25, 0.375, 0.25, 0.5, 0.25, 0.5, 0.25, 0.375, 0.25, 0.625, 0.5, 0.5, 0.5, 0.5, 0.5, 0.625, 0.5, 0.5, 0.5, 0.375, 0.5, 0.375, 0.5, 0.5, 0.5, 0.5, 0.5, 0.375, 0.5, 0.375, 0.5, 0.5, 0.5, 0.625, 0.5, 0.5, 0.5, 0.5, 0.5, 0.625, 0.5, 0.625, 0.5, 0.5, 0.5, 0.5, 0.5, 0.625, 0.5, 0.5, 0.5, 0.375, 0.5, 0.375, 0.5, 0.5, 0.5, 0.5, 0.5, 0.375, 0.5, 0.375, 0.5, 0.5, 0.5, 0.625, 0.5, 0.5, 0.5, 0.5, 0.5, 0.625, 0.5, 0.375, 0.25, 0.5, 0.25, 0.5, 0.25, 0.375, 0.25, 0.5, 0.25, 0.625, 0.25, 0.625, 0.25, 0.5, 0.25, 0.5, 0.25, 0.625, 0.25, 0.625, 0.25, 0.5, 0.25, 0.375, 0.25, 0.5, 0.25, 0.5, 0.25, 0.375, 0.25, 0.625, 0.5, 0.5, 0.5, 0.5, 0.5, 0.625, 0.5, 0.5, 0.5, 0.375, 0.5, 0.375, 0.5, 0.5, 0.5, 0.5, 0.5, 0.375, 0.5, 0.375, 0.5, 0.5, 0.5, 0.625, 0.5, 0.5, 0.5, 0.5, 0.5, 0.625, 0.5, 0.375, 0.5, 0.25, 0.5, 0.25, 0.5, 0.375, 0.5, 0.25, 0.5, 0.125, 0.5, 0.125, 0.5, 0.25, 0.5, 0.25, 0.5, 0.125, 0.5, 0.125, 0.5, 0.25, 0.5, 0.375, 0.5, 0.25, 0.5, 0.25, 0.5, 0.375, 0.5, 0.875, 0.5, 0.75, 0.5, 0.75, 0.5, 0.875, 0.5, 0.75, 0.5, 0.625, 0.5, 0.625, 0.5, 0.75, 0.5, 0.75, 0.5, 0.625, 0.5, 0.625, 0.5, 0.75, 0.5, 0.875, 0.5, 0.75, 0.5, 0.75, 0.5, 0.875, 0.5, 0.375, 0.5, 0.25, 0.5, 0.25, 0.5, 0.375, 0.5, 0.25, 0.5, 0.125, 0.5, 0.125, 0.5, 0.25, 0.5, 0.25, 0.5, 0.125, 0.5, 0.125, 0.5, 0.25, 0.5, 0.375, 0.5, 0.25, 0.5, 0.25, 0.5, 0.375, 0.5, 0.875, 0.5, 0.75, 0.5, 0.75, 0.5, 0.875, 0.5, 0.75, 0.5, 0.625, 0.5, 0.625, 0.5, 0.75, 0.5, 0.75, 0.5, 0.625, 0.5, 0.625, 0.5, 0.75, 0.5, 0.875, 0.5, 0.75, 0.5, 0.75, 0.5, 0.875, 0.5, 0.375, 0.25, 0.5, 0.25, 0.5, 0.25, 0.375, 0.25, 0.5, 0.25, 0.625, 0.25, 0.625, 0.25, 0.5, 0.25, 0.5, 0.25, 0.625, 0.25, 0.625, 0.25, 0.5, 0.25, 0.375, 0.25, 0.5, 0.25, 0.5, 0.25, 0.375, 0.25, 0.875, 0.5, 0.75, 0.5, 0.75, 0.5, 0.875, 0.5, 0.75, 0.5, 0.625, 0.5, 0.625, 0.5, 0.75, 0.5, 0.75, 0.5, 0.625, 0.5, 0.625, 0.5, 0.75, 0.5, 0.875, 0.5, 0.75, 0.5, 0.75, 0.5, 0.875, 0.5, 0.375, 0.25, 0.5, 0.25, 0.5, 0.25, 0.375, 0.25, 0.5, 0.25, 0.625, 0.25, 0.625, 0.25, 0.5, 0.25, 0.5, 0.25, 0.625, 0.25, 0.625, 0.25, 0.5, 0.25, 0.375, 0.25, 0.5, 0.25, 0.5, 0.25, 0.375, 0.25, 0.625, 0.5, 0.5, 0.5, 0.5, 0.5, 0.625, 0.5, 0.5, 0.5, 0.375, 0.5, 0.375, 0.5, 0.5, 0.5, 0.5, 0.5, 0.375, 0.5, 0.375, 0.5, 0.5, 0.5, 0.625, 0.5, 0.5, 0.5, 0.5, 0.5, 0.625, 0.5, 0.375, 0.5, 0.25, 0.5, 0.25, 0.5, 0.375, 0.5, 0.25, 0.5, 0.125, 0.5, 0.125, 0.5, 0.25, 0.5, 0.25, 0.5, 0.125, 0.5, 0.125, 0.5, 0.25, 0.5, 0.375, 0.5, 0.25, 0.5, 0.25, 0.5, 0.375, 0.5, 0.625, 0.5, 0.5, 0.5, 0.5, 0.5, 0.625, 0.5, 0.5, 0.5, 0.375, 0.5, 0.375, 0.5, 0.5, 0.5, 0.5, 0.5, 0.375, 0.5, 0.375, 0.5, 0.5, 0.5, 0.625, 0.5, 0.5, 0.5, 0.5, 0.5, 0.625, 0.5, 0.375, 0.25, 0.5, 0.25, 0.5, 0.25, 0.375, 0.25, 0.5, 0.25, 0.625, 0.25, 0.625, 0.25, 0.5, 0.25, 0.5, 0.25, 0.625, 0.25, 0.625, 0.25, 0.5, 0.25, 0.375, 0.25, 0.5, 0.25, 0.5, 0.25, 0.375, 0.25, 0.625, 0.5, 0.5, 0.5, 0.5, 0.5, 0.625, 0.5, 0.5, 0.5, 0.375, 0.5, 0.375, 0.5, 0.5, 0.5, 0.5, 0.5, 0.375, 0.5, 0.375, 0.5, 0.5, 0.5, 0.625, 0.5, 0.5, 0.5, 0.5, 0.5, 0.625, 0.5, 0.375, 0.5, 0.25, 0.5, 0.25, 0.5, 0.375, 0.5, 0.25, 0.5, 0.125, 0.5, 0.125, 0.5, 0.25, 0.5, 0.25, 0.5, 0.125, 0.5, 0.125, 0.5, 0.25, 0.5, 0.375, 0.5, 0.25, 0.5, 0.25, 0.5, 0.375, 0.5, 0.875, 0.5, 0.75, 0.5, 0.75, 0.5, 0.875, 0.5, 0.75, 0.5, 0.625, 0.5, 0.625, 0.5, 0.75, 0.5, 0.75, 0.5, 0.625, 0.5, 0.625, 0.5, 0.75, 0.5, 0.875, 0.5, 0.75, 0.5, 0.75, 0.5, 0.875, 0.5, 0.375, 0.5, 0.25, 0.5, 0.25, 0.5, 0.375, 0.5, 0.25, 0.5, 0.125, 0.5, 0.125, 0.5, 0.25, 0.5, 0.25, 0.5, 0.125, 0.5, 0.125, 0.5, 0.25, 0.5, 0.375, 0.5, 0.25, 0.5, 0.25, 0.5, 0.375, 0.5, 0.875, 0.5, 0.75, 0.5, 0.75, 0.5, 0.875, 0.5, 0.75, 0.5, 0.625, 0.5, 0.625, 0.5, 0.75, 0.5, 0.75, 0.5, 0.625, 0.5, 0.625, 0.5, 0.75, 0.5, 0.875, 0.5, 0.75, 0.5, 0.75, 0.5, 0.875, 0.5, 0.375, 0.25, 0.5, 0.25, 0.5, 0.25, 0.375, 0.25, 0.5, 0.25, 0.625, 0.25, 0.625, 0.25, 0.5, 0.25, 0.5, 0.25, 0.625, 0.25, 0.625, 0.25, 0.5, 0.25, 0.375, 0.25, 0.5, 0.25, 0.5, 0.25, 0.375, 0.25, 0.375, 0.25, 0.5, 0.25, 0.5, 0.2535, 0.375, 0.25, 0.5, 0.25, 0.625, 0.25, 0.625, 0.25, 0.5, 0.2535, 0.5, 0.2535, 0.625, 0.25, 0.625, 0.25, 0.5, 0.2847, 0.375, 0.25, 0.5, 0.2535, 0.5, 0.2847, 0.375, 0.25, 0.375, 0.25, 0.5, 0.25, 0.5, 0.25, 0.375, 0.25, 0.5, 0.25, 0.625, 0.25, 0.625, 0.25, 0.5, 0.25, 0.5, 0.25, 0.625, 0.25, 0.625, 0.25, 0.5, 0.25, 0.375, 0.25, 0.5, 0.25, 0.5, 0.25, 0.375, 0.25, 0.625, 0.5, 0.5, 0.5, 0.5, 0.5, 0.625, 0.5, 0.5, 0.5, 0.375, 0.5, 0.375, 0.5, 0.5, 0.5, 0.5, 0.5, 0.375, 0.5, 0.375, 0.5, 0.5, 0.5, 0.625, 0.5, 0.5, 0.5, 0.5, 0.5, 0.625, 0.5, 0.375, 0.5, 0.25, 0.5, 0.25, 0.5, 0.375, 0.5, 0.25, 0.5, 0.125, 0.5, 0.125, 0.5, 0.25, 0.5, 0.25, 0.5, 0.125, 0.5, 0.125, 0.5, 0.25, 0.5, 0.375, 0.5, 0.25, 0.5, 0.25, 0.5, 0.375, 0.5, 0.375, 0.25, 0.5, 0.2847, 0.5, 0.375, 0.375, 0.375, 0.5, 0.2847, 0.625, 0.25, 0.625, 0.375, 0.5, 0.375, 0.5, 0.375, 0.625, 0.375, 0.625, 0.5, 0.5, 0.4653, 0.375, 0.375, 0.5, 0.375, 0.5, 0.4653, 0.375, 0.5, 0.625, 0.5, 0.5, 0.5, 0.5, 0.4965, 0.625, 0.4991, 0.5, 0.5, 0.375, 0.5, 0.375, 0.4991, 0.5, 0.4965, 0.5, 0.4965, 0.375, 0.4991, 0.375, 0.5, 0.5, 0.4653, 0.625, 0.4991, 0.5, 0.4965, 0.5, 0.4653, 0.625, 0.5, 0.375, 0.5, 0.25, 0.5, 0.25, 0.5, 0.375, 0.4991, 0.25, 0.5, 0.125, 0.5, 0.125, 0.5, 0.25, 0.5, 0.25, 0.5, 0.125, 0.5, 0.125, 0.5, 0.25, 0.5, 0.375, 0.4991, 0.25, 0.5, 0.25, 0.5, 0.375, 0.5, 0.875, 0.5, 0.75, 0.5, 0.75, 0.5, 0.875, 0.5, 0.75, 0.5, 0.625, 0.5, 0.625, 0.4991, 0.75, 0.5, 0.75, 0.5, 0.625, 0.4991, 0.625, 0.5, 0.75, 0.5, 0.875, 0.5, 0.75, 0.5, 0.75, 0.5, 0.875, 0.5])
me_cube_003.materials.append(mat_doubledoorhandle)
me_cube_003.update()

# ---- objects
ob_plane = bpy.data.objects.new('Plane', me_plane)
ob_cube = bpy.data.objects.new('Cube', me_cube_001)
ob_plane_001 = bpy.data.objects.new('Plane.001', me_plane_001)
ob_cube_001 = bpy.data.objects.new('Cube.001', me_cube_003)

# ---- transforms, parenting, visibility, modifiers, constraints
ob_plane.location = (0.0, 0.0, 0.0)
ob_plane.rotation_euler = (-0.0, -1.571, 0.0)
ob_plane.scale = (0.6, 0.38, 1.0)
ob_cube.location = (0.0, 0.128, 0.1086)
ob_cube.rotation_euler = (-1.571, -4.371e-08, -1.571)
ob_cube.scale = (0.04244, 0.04244, 0.04244)
ob_plane_001.location = (0.0, 0.3842, 0.0)
ob_plane_001.rotation_euler = (-0.0, -1.571, 0.0)
ob_plane_001.scale = (0.6, 0.38, 1.0)
ob_cube_001.location = (0.0, 0.2545, 0.1086)
ob_cube_001.rotation_euler = (-1.571, -4.371e-08, -1.571)
ob_cube_001.scale = (0.04244, 0.04244, 0.04244)

# ---- collection membership
col_collection.objects.link(ob_plane)
col_collection.objects.link(ob_cube)
col_collection.objects.link(ob_plane_001)
col_collection.objects.link(ob_cube_001)

# ---- scene / render settings (as saved in the file)
scene.frame_start = 1; scene.frame_end = 250; scene.frame_set(1)
scene.render.engine = 'BLENDER_EEVEE_NEXT'
scene.cycles.sampling_pattern = 'TABULATED_SOBOL'
scene.view_settings.view_transform = 'Filmic'
bpy.context.view_layer.update()

# ---- added for rendering (the .blend has no active camera and no usable light): camera, sun
cam_auto = bpy.data.cameras.new('AutoCamera')
cam_auto.lens = 50.0
cam_auto.sensor_width = 36.0
cam_auto.clip_end = 1000.0
ob_auto_camera = bpy.data.objects.new('AutoCamera', cam_auto)
scene.collection.objects.link(ob_auto_camera)
ob_auto_camera.location = (0.912182, -0.890317, 0.721611)
ob_auto_camera.rotation_euler = (1.09748, -7.21219e-08, 0.694738)
scene.camera = ob_auto_camera
light_auto_sun = bpy.data.lights.new('AutoSun', 'SUN')
light_auto_sun.energy = 3.0
light_auto_sun.angle = 0.0523599
ob_auto_sun = bpy.data.objects.new('AutoSun', light_auto_sun)
scene.collection.objects.link(ob_auto_sun)
ob_auto_sun.rotation_euler = (0.872665, 0.174533, 0.523599)
bpy.context.view_layer.update()
